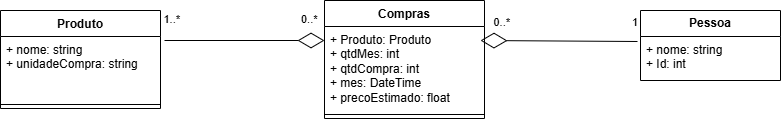

The diagram above was exported from draw.io. Its source (the exported page's mxGraphModel, read from the mxfile embedded in the PNG):
<mxGraphModel dx="1434" dy="738" grid="1" gridSize="10" guides="1" tooltips="1" connect="1" arrows="1" fold="1" page="1" pageScale="1" pageWidth="827" pageHeight="1169" math="0" shadow="0">
  <root>
    <mxCell id="0" />
    <mxCell id="1" parent="0" />
    <mxCell id="hVd74QvUERGKmwRCKKwB-1" value="Produto" style="swimlane;fontStyle=1;align=center;verticalAlign=top;childLayout=stackLayout;horizontal=1;startSize=26;horizontalStack=0;resizeParent=1;resizeParentMax=0;resizeLast=0;collapsible=1;marginBottom=0;whiteSpace=wrap;html=1;" parent="1" vertex="1">
      <mxGeometry x="10" y="100" width="160" height="98" as="geometry" />
    </mxCell>
    <mxCell id="hVd74QvUERGKmwRCKKwB-2" value="+ nome: string&amp;nbsp;&lt;div&gt;+ unidadeCompra: string&lt;/div&gt;&lt;div&gt;&amp;nbsp;&amp;nbsp;&lt;/div&gt;&lt;div&gt;&lt;br&gt;&lt;/div&gt;" style="text;strokeColor=none;fillColor=none;align=left;verticalAlign=top;spacingLeft=4;spacingRight=4;overflow=hidden;rotatable=0;points=[[0,0.5],[1,0.5]];portConstraint=eastwest;whiteSpace=wrap;html=1;" parent="hVd74QvUERGKmwRCKKwB-1" vertex="1">
      <mxGeometry y="26" width="160" height="64" as="geometry" />
    </mxCell>
    <mxCell id="hVd74QvUERGKmwRCKKwB-3" value="" style="line;strokeWidth=1;fillColor=none;align=left;verticalAlign=middle;spacingTop=-1;spacingLeft=3;spacingRight=3;rotatable=0;labelPosition=right;points=[];portConstraint=eastwest;strokeColor=inherit;" parent="hVd74QvUERGKmwRCKKwB-1" vertex="1">
      <mxGeometry y="90" width="160" height="8" as="geometry" />
    </mxCell>
    <mxCell id="hVd74QvUERGKmwRCKKwB-5" value="&lt;b&gt;Pessoa&lt;/b&gt;" style="swimlane;fontStyle=0;childLayout=stackLayout;horizontal=1;startSize=26;fillColor=none;horizontalStack=0;resizeParent=1;resizeParentMax=0;resizeLast=0;collapsible=1;marginBottom=0;whiteSpace=wrap;html=1;" parent="1" vertex="1">
      <mxGeometry x="650" y="100" width="140" height="70" as="geometry" />
    </mxCell>
    <mxCell id="hVd74QvUERGKmwRCKKwB-6" value="+ nome: string&amp;nbsp;&lt;div&gt;+ Id: int&lt;/div&gt;" style="text;strokeColor=none;fillColor=none;align=left;verticalAlign=top;spacingLeft=4;spacingRight=4;overflow=hidden;rotatable=0;points=[[0,0.5],[1,0.5]];portConstraint=eastwest;whiteSpace=wrap;html=1;" parent="hVd74QvUERGKmwRCKKwB-5" vertex="1">
      <mxGeometry y="26" width="140" height="44" as="geometry" />
    </mxCell>
    <mxCell id="hVd74QvUERGKmwRCKKwB-9" value="Compras" style="swimlane;fontStyle=1;align=center;verticalAlign=top;childLayout=stackLayout;horizontal=1;startSize=26;horizontalStack=0;resizeParent=1;resizeParentMax=0;resizeLast=0;collapsible=1;marginBottom=0;whiteSpace=wrap;html=1;" parent="1" vertex="1">
      <mxGeometry x="334" y="90" width="160" height="118" as="geometry" />
    </mxCell>
    <mxCell id="hVd74QvUERGKmwRCKKwB-10" value="+ Produto: Produto&amp;nbsp;&lt;div&gt;+ qtdMes: int&lt;/div&gt;&lt;div&gt;+ qtdCompra: int&amp;nbsp;&lt;/div&gt;&lt;div&gt;+ mes: DateTime&lt;/div&gt;&lt;div&gt;+ precoEstimado: float&lt;/div&gt;" style="text;strokeColor=none;fillColor=none;align=left;verticalAlign=top;spacingLeft=4;spacingRight=4;overflow=hidden;rotatable=0;points=[[0,0.5],[1,0.5]];portConstraint=eastwest;whiteSpace=wrap;html=1;" parent="hVd74QvUERGKmwRCKKwB-9" vertex="1">
      <mxGeometry y="26" width="160" height="84" as="geometry" />
    </mxCell>
    <mxCell id="hVd74QvUERGKmwRCKKwB-11" value="" style="line;strokeWidth=1;fillColor=none;align=left;verticalAlign=middle;spacingTop=-1;spacingLeft=3;spacingRight=3;rotatable=0;labelPosition=right;points=[];portConstraint=eastwest;strokeColor=inherit;" parent="hVd74QvUERGKmwRCKKwB-9" vertex="1">
      <mxGeometry y="110" width="160" height="8" as="geometry" />
    </mxCell>
    <mxCell id="E4cwONdMowHbCr2Am9wv-1" value="" style="endArrow=diamondThin;endFill=0;endSize=24;html=1;rounded=0;exitX=-0.019;exitY=0.234;exitDx=0;exitDy=0;exitPerimeter=0;" edge="1" parent="1">
      <mxGeometry width="160" relative="1" as="geometry">
        <mxPoint x="647" y="131" as="sourcePoint" />
        <mxPoint x="490" y="130" as="targetPoint" />
        <Array as="points" />
      </mxGeometry>
    </mxCell>
    <mxCell id="E4cwONdMowHbCr2Am9wv-2" value="1" style="edgeLabel;resizable=0;html=1;align=left;verticalAlign=bottom;" connectable="0" vertex="1" parent="1">
      <mxGeometry x="640" y="120" as="geometry" />
    </mxCell>
    <mxCell id="E4cwONdMowHbCr2Am9wv-3" value="0..*" style="edgeLabel;resizable=0;html=1;align=right;verticalAlign=bottom;" connectable="0" vertex="1" parent="1">
      <mxGeometry x="520" y="120" as="geometry" />
    </mxCell>
    <mxCell id="E4cwONdMowHbCr2Am9wv-4" value="" style="endArrow=diamondThin;endFill=0;endSize=24;html=1;rounded=0;" edge="1" parent="1">
      <mxGeometry width="160" relative="1" as="geometry">
        <mxPoint x="174" y="130" as="sourcePoint" />
        <mxPoint x="334" y="130" as="targetPoint" />
        <Array as="points" />
      </mxGeometry>
    </mxCell>
    <mxCell id="E4cwONdMowHbCr2Am9wv-5" value="0..*" style="edgeLabel;resizable=0;html=1;align=left;verticalAlign=bottom;" connectable="0" vertex="1" parent="1">
      <mxGeometry x="494" y="120" as="geometry">
        <mxPoint x="-185" y="-3" as="offset" />
      </mxGeometry>
    </mxCell>
    <mxCell id="E4cwONdMowHbCr2Am9wv-6" value="1..*" style="edgeLabel;resizable=0;html=1;align=right;verticalAlign=bottom;" connectable="0" vertex="1" parent="1">
      <mxGeometry x="210" y="149" as="geometry">
        <mxPoint x="-20" y="-32" as="offset" />
      </mxGeometry>
    </mxCell>
  </root>
</mxGraphModel>